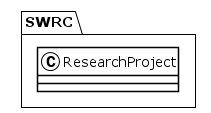

The diagram above was rendered by PlantUML. Its source (embedded in the PNG):
@startuml
!theme plain
package SWRC {
class ResearchProject {
}
}
@enduml